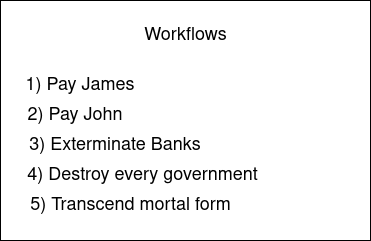

The diagram above was exported from draw.io. Its source (the exported page's mxGraphModel, read from the mxfile embedded in the PNG):
<mxGraphModel dx="1350" dy="660" grid="1" gridSize="10" guides="1" tooltips="1" connect="1" arrows="1" fold="1" page="1" pageScale="1" pageWidth="850" pageHeight="1100" math="0" shadow="0">
  <root>
    <mxCell id="0" />
    <mxCell id="1" parent="0" />
    <mxCell id="QdhM9w_6zE6OOfQb9PSG-1" value="" style="rounded=0;whiteSpace=wrap;html=1;" vertex="1" parent="1">
      <mxGeometry x="170" y="120" width="370" height="240" as="geometry" />
    </mxCell>
    <mxCell id="QdhM9w_6zE6OOfQb9PSG-2" value="&lt;font style=&quot;font-size: 18px&quot;&gt;Workflows&lt;/font&gt;" style="text;html=1;strokeColor=none;fillColor=none;align=center;verticalAlign=middle;whiteSpace=wrap;rounded=0;" vertex="1" parent="1">
      <mxGeometry x="287.5" y="140" width="135" height="30" as="geometry" />
    </mxCell>
    <mxCell id="QdhM9w_6zE6OOfQb9PSG-3" value="&lt;font style=&quot;font-size: 18px&quot;&gt;1) &lt;/font&gt;&lt;font style=&quot;font-size: 18px&quot;&gt;Pay James&lt;/font&gt;" style="text;html=1;strokeColor=none;fillColor=none;align=center;verticalAlign=middle;whiteSpace=wrap;rounded=0;" vertex="1" parent="1">
      <mxGeometry x="190" y="180" width="120" height="50" as="geometry" />
    </mxCell>
    <mxCell id="QdhM9w_6zE6OOfQb9PSG-4" value="&lt;font style=&quot;font-size: 18px&quot;&gt;2) &lt;font style=&quot;font-size: 18px&quot;&gt;Pay John&lt;/font&gt;&lt;/font&gt;" style="text;html=1;strokeColor=none;fillColor=none;align=center;verticalAlign=middle;whiteSpace=wrap;rounded=0;" vertex="1" parent="1">
      <mxGeometry x="195" y="210" width="100" height="50" as="geometry" />
    </mxCell>
    <mxCell id="QdhM9w_6zE6OOfQb9PSG-5" value="&lt;font style=&quot;font-size: 18px&quot;&gt;3) &lt;font style=&quot;font-size: 18px&quot;&gt;Exterminate Banks&lt;/font&gt;&lt;/font&gt;" style="text;html=1;strokeColor=none;fillColor=none;align=center;verticalAlign=middle;whiteSpace=wrap;rounded=0;" vertex="1" parent="1">
      <mxGeometry x="195" y="240" width="180" height="50" as="geometry" />
    </mxCell>
    <mxCell id="QdhM9w_6zE6OOfQb9PSG-7" value="&lt;font style=&quot;font-size: 18px&quot;&gt;4) Destroy every government&lt;/font&gt;" style="text;html=1;strokeColor=none;fillColor=none;align=center;verticalAlign=middle;whiteSpace=wrap;rounded=0;" vertex="1" parent="1">
      <mxGeometry x="190" y="270" width="245" height="50" as="geometry" />
    </mxCell>
    <mxCell id="QdhM9w_6zE6OOfQb9PSG-8" value="&lt;font style=&quot;font-size: 18px&quot;&gt;5) Transcend mortal form&lt;br&gt;&lt;/font&gt;" style="text;html=1;strokeColor=none;fillColor=none;align=center;verticalAlign=middle;whiteSpace=wrap;rounded=0;" vertex="1" parent="1">
      <mxGeometry x="177.5" y="300" width="245" height="50" as="geometry" />
    </mxCell>
  </root>
</mxGraphModel>